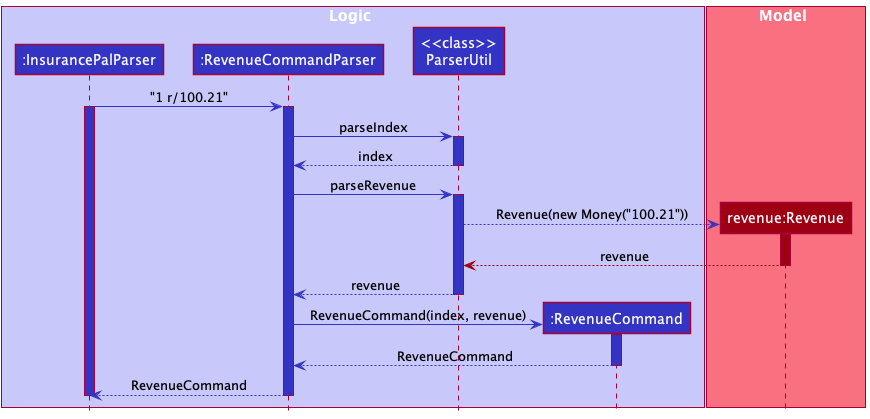

The diagram above was rendered by PlantUML. Its source (embedded in the PNG):
@startuml
!include style.puml

box Logic LOGIC_COLOR_T1
Participant ":InsurancePalParser" as insurancePalParser LOGIC_COLOR
Participant ":RevenueCommandParser" as revenueCommandParser LOGIC_COLOR
Participant "<<class>>\nParserUtil" as util LOGIC_COLOR
Participant ":RevenueCommand" as command LOGIC_COLOR
end box

box Model MODEL_COLOR_T1
Participant "revenue:Revenue" as revenue MODEL_COLOR
end box

insurancePalParser -[LOGIC_COLOR]> revenueCommandParser :"1 r/100.21"
activate insurancePalParser LOGIC_COLOR
activate revenueCommandParser LOGIC_COLOR

revenueCommandParser -[LOGIC_COLOR]> util :parseIndex
activate util LOGIC_COLOR

util -[LOGIC_COLOR]-> revenueCommandParser :index
deactivate util

revenueCommandParser -[LOGIC_COLOR]> util :parseRevenue
activate util LOGIC_COLOR

create revenue
util -[LOGIC_COLOR]-> revenue: Revenue(new Money("100.21"))
activate revenue MODEL_COLOR

revenue -[MODEL_COLOR]-> util :revenue
deactivate revenue

util -[LOGIC_COLOR]-> revenueCommandParser :revenue
deactivate util

create command
revenueCommandParser -[LOGIC_COLOR]> command :RevenueCommand(index, revenue)
activate command LOGIC_COLOR

command -[LOGIC_COLOR]-> revenueCommandParser : RevenueCommand
deactivate command

revenueCommandParser -[LOGIC_COLOR]-> insurancePalParser : RevenueCommand
deactivate revenueCommandParser

deactivate insurancePalParser

@enduml